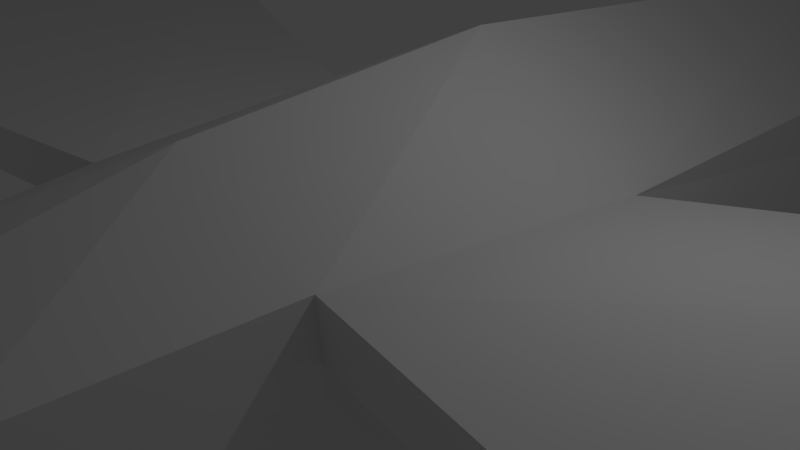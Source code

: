 # Source: smok_ver_1.blend  (saved by Blender 2.76.0; exported with 4.5.12 LTS)
import bpy
from mathutils import Matrix  # noqa: F401  (used for matrix-valued properties, if any)

bpy.ops.wm.read_factory_settings(use_empty=True)
scene = bpy.context.scene
scene.name = 'Scene'

# ---- collections
col_collection_1 = bpy.data.collections.new('Collection 1'); scene.collection.children.link(col_collection_1)

# ---- materials (node trees are filled in below, after node groups)
mat_material = bpy.data.materials.new('Material')
mat_material.alpha_threshold = 0.0
mat_material.use_transparent_shadow = False
mat_material.roughness = 0.5
mat_material.line_color = (0.0, 0.0, 0.0, 1.0)

# ---- material node trees

# ---- world
world_world = bpy.data.worlds.new('World'); scene.world = world_world
world_world.color = (0.05088, 0.05088, 0.05088)
world_world.use_sun_shadow = False
world_world.sun_shadow_jitter_overblur = 0.0
world_world.cycles.sampling_method = 'MANUAL'
world_world.cycles.sample_map_resolution = 256

# ---- cameras
cam_camera = bpy.data.cameras.new('Camera')
cam_camera.clip_end = 100.0
cam_camera.lens = 35.0
cam_camera.sensor_width = 32.0
cam_camera.sensor_height = 18.0
cam_camera.ortho_scale = 7.314
cam_camera.dof.focus_distance = 0.0
cam_camera.dof.aperture_fstop = 128.0

# ---- lights
light_lamp = bpy.data.lights.new('Lamp', 'POINT')
light_lamp.transmission_factor = 0.0
light_lamp.cutoff_distance = 30.0
light_lamp.energy = 100.0
light_lamp.shadow_buffer_clip_start = 1.001
light_lamp.shadow_soft_size = 0.1
light_lamp.shadow_maximum_resolution = 0.006
light_lamp.use_absolute_resolution = True
light_lamp.cycles.use_multiple_importance_sampling = False

# ---- meshes
me_cube = bpy.data.meshes.new('Cube')
me_cube.from_pydata([(-1.122, -9.603, -0.7341), (-1.122, -7.603, -0.464), (-1.122, -9.603, 0.3329), (-1.122, -7.603, 0.4276), (-1.695, -5.614, -0.8093), (-1.695, -5.614, 1.223), (-1.091, -11.2, -0.2673), (-1.091, -11.2, 1.428), (-1.091, -11.91, -0.3493), (-1.091, -11.91, 1.596), (-0.7282, -13.53, -0.02586), (-0.7282, -13.53, 0.9541), (-0.7282, -14.91, 0.1039), (-0.7282, -14.91, 0.7836), (-2.357, -2.552, -1.378), (-2.133, -2.552, 1.383), (-2.742, 1.93, -1.305), (-2.518, 1.93, 1.027), (-1.948, 12.55, -1.141), (-1.948, 12.55, 0.3444), (-0.9215, 16.73, -0.6901), (-0.9215, 16.73, 0.08853), (-0.5505, 22.23, -0.319), (-0.5505, 22.23, 0.1576), (-0.3779, 26.05, -0.1654), (-0.3779, 26.05, 0.1411), (-0.2949, 30.45, -0.08241), (-0.2949, 30.45, 0.04383), (-0.2241, 32.83, -0.1025), (-0.2241, 32.83, -0.008724), (-0.4271, 33.3, -0.09635), (-0.4271, 33.3, 0.09322), (-0.5133, 34.12, -0.004768), (-0.5133, 34.12, 0.1638), (-1.248, 35.28, -0.03987), (-1.248, 35.28, 0.2167), (-0.9761, 36.16, -0.144), (-0.9761, 36.16, 0.1147), (-0.2667, 36.38, -0.1377), (-0.2667, 36.38, 0.05566), (-0.2111, 37.17, -0.04898), (-0.2111, 37.17, 0.08396), (-2.582, 1.93, 0.3676), (-2.192, -2.552, 0.6537), (-10.66, -4.429, 1.355), (-10.59, -4.429, 1.86), (-11.12, 5.115, 1.157), (-11.04, 5.115, 1.614), (-20.05, -7.515, 2.091), (-19.98, -7.515, 2.596), (-20.51, 3.168, 1.893), (-20.43, 3.168, 2.35), (-30.59, -0.8266, 3.349), (-30.52, -0.8266, 3.854), (-32.16, 10.61, 3.151), (-32.09, 10.61, 3.608), (0.0, -7.603, -1.0), (0.0, -9.603, -1.0), (1.122, -9.603, -0.7341), (1.122, -7.603, -0.464), (0.0, -7.603, 1.0), (0.0, -9.603, 1.0), (1.122, -9.603, 0.3329), (1.122, -7.603, 0.4276), (0.0, -5.614, -1.573), (1.695, -5.614, -0.8093), (0.0, -5.614, 1.573), (1.695, -5.614, 1.223), (0.0, -11.2, -0.5333), (1.091, -11.2, -0.2673), (0.0, -11.2, 1.834), (1.091, -11.2, 1.428), (0.0, -11.91, -0.5333), (1.091, -11.91, -0.3493), (0.0, -11.91, 1.834), (1.091, -11.91, 1.596), (0.0, -13.53, -0.3329), (0.7282, -13.53, -0.02586), (0.0, -13.53, 1.148), (0.7282, -13.53, 0.9541), (0.0, -14.91, -0.01917), (0.7282, -14.91, 0.1039), (0.0, -14.91, 0.9778), (0.7282, -14.91, 0.7836), (0.0, -2.552, -2.235), (2.357, -2.552, -1.378), (0.0, -2.552, 2.235), (2.133, -2.552, 1.383), (0.0, 1.93, -2.621), (2.742, 1.93, -1.305), (0.0, 1.93, 2.621), (2.518, 1.93, 1.027), (0.0, 12.55, -1.827), (1.948, 12.55, -1.141), (0.0, 12.55, 1.827), (1.948, 12.55, 0.3444), (0.0, 16.73, -0.7999), (0.9215, 16.73, -0.6901), (0.0, 16.73, 0.8), (0.9215, 16.73, 0.08853), (0.0, 22.23, -0.4289), (0.5505, 22.23, -0.319), (0.0, 22.23, 0.4289), (0.5505, 22.23, 0.1576), (0.0, 26.05, -0.2563), (0.3779, 26.05, -0.1654), (0.0, 26.05, 0.2563), (0.3779, 26.05, 0.1411), (0.0, 30.45, -0.1733), (0.2949, 30.45, -0.08241), (0.0, 30.45, 0.1733), (0.2949, 30.45, 0.04383), (0.0, 32.83, -0.1025), (0.2241, 32.83, -0.1025), (0.0, 32.83, 0.1026), (0.2241, 32.83, -0.008724), (0.0, 33.3, -0.3055), (0.4271, 33.3, -0.09635), (0.0, 33.3, 0.3055), (0.4271, 33.3, 0.09322), (0.0, 34.12, -0.3916), (0.5133, 34.12, -0.004768), (0.0, 34.12, 0.3917), (0.5133, 34.12, 0.1638), (0.0, 35.28, -0.3052), (1.248, 35.28, -0.03987), (0.0, 35.28, 0.3053), (1.248, 35.28, 0.2167), (0.0, 36.16, -0.2316), (0.9761, 36.16, -0.144), (0.0, 36.16, 0.2317), (0.9761, 36.16, 0.1147), (0.0, 36.38, -0.2316), (0.2667, 36.38, -0.1377), (0.0, 36.38, 0.2317), (0.2667, 36.38, 0.05566), (0.0, 37.17, -0.1429), (0.2111, 37.17, -0.04898), (0.0, 37.17, 0.1429), (0.2111, 37.17, 0.08396), (2.582, 1.93, 0.3676), (2.192, -2.552, 0.6537), (10.66, -4.429, 1.355), (10.59, -4.429, 1.86), (11.12, 5.115, 1.157), (11.04, 5.115, 1.614), (20.05, -7.515, 2.091), (19.98, -7.515, 2.596), (20.51, 3.168, 1.893), (20.43, 3.168, 2.35), (30.59, -0.8266, 3.349), (30.52, -0.8266, 3.854), (32.16, 10.61, 3.151), (32.09, 10.61, 3.608)], [], [(56, 57, 0, 1), (60, 3, 2, 61), (61, 2, 7, 70), (0, 2, 3, 1), (56, 1, 4, 64), (4, 5, 15, 43, 14), (3, 60, 66, 5), (1, 3, 5, 4), (70, 7, 9, 74), (2, 0, 6, 7), (0, 57, 68, 6), (9, 8, 10, 11), (7, 6, 8, 9), (6, 68, 72, 8), (11, 10, 12, 13), (8, 72, 76, 10), (74, 9, 11, 78), (80, 82, 13, 12), (10, 76, 80, 12), (78, 11, 13, 82), (64, 4, 14, 84), (5, 66, 86, 15), (16, 42, 17, 19, 18), (14, 43, 42, 16), (84, 14, 16, 88), (15, 86, 90, 17), (19, 94, 98, 21), (88, 16, 18, 92), (17, 90, 94, 19), (20, 21, 23, 22), (18, 19, 21, 20), (92, 18, 20, 96), (22, 23, 25, 24), (96, 20, 22, 100), (21, 98, 102, 23), (25, 106, 110, 27), (100, 22, 24, 104), (23, 102, 106, 25), (26, 27, 29, 28), (24, 25, 27, 26), (104, 24, 26, 108), (112, 28, 30, 116), (108, 26, 28, 112), (27, 110, 114, 29), (31, 118, 122, 33), (29, 114, 118, 31), (28, 29, 31, 30), (32, 33, 35, 34), (30, 31, 33, 32), (116, 30, 32, 120), (35, 126, 130, 37), (120, 32, 34, 124), (33, 122, 126, 35), (34, 35, 37, 36), (124, 34, 36, 128), (38, 39, 41, 40), (36, 37, 39, 38), (128, 36, 38, 132), (37, 130, 134, 39), (138, 136, 40, 41), (132, 38, 40, 136), (39, 134, 138, 41), (43, 15, 45, 44), (45, 47, 51, 49), (15, 17, 47, 45), (17, 42, 46, 47), (42, 43, 44, 46), (50, 48, 52, 54), (44, 45, 49, 48), (46, 44, 48, 50), (47, 46, 50, 51), (52, 53, 55, 54), (51, 50, 54, 55), (49, 51, 55, 53), (48, 49, 53, 52), (56, 59, 58, 57), (60, 61, 62, 63), (61, 70, 71, 62), (58, 59, 63, 62), (56, 64, 65, 59), (65, 85, 141, 87, 67), (63, 67, 66, 60), (59, 65, 67, 63), (70, 74, 75, 71), (62, 71, 69, 58), (58, 69, 68, 57), (75, 79, 77, 73), (71, 75, 73, 69), (69, 73, 72, 68), (79, 83, 81, 77), (73, 77, 76, 72), (74, 78, 79, 75), (80, 81, 83, 82), (77, 81, 80, 76), (78, 82, 83, 79), (64, 84, 85, 65), (67, 87, 86, 66), (89, 93, 95, 91, 140), (85, 89, 140, 141), (84, 88, 89, 85), (87, 91, 90, 86), (95, 99, 98, 94), (88, 92, 93, 89), (91, 95, 94, 90), (97, 101, 103, 99), (93, 97, 99, 95), (92, 96, 97, 93), (101, 105, 107, 103), (96, 100, 101, 97), (99, 103, 102, 98), (107, 111, 110, 106), (100, 104, 105, 101), (103, 107, 106, 102), (109, 113, 115, 111), (105, 109, 111, 107), (104, 108, 109, 105), (112, 116, 117, 113), (108, 112, 113, 109), (111, 115, 114, 110), (119, 123, 122, 118), (115, 119, 118, 114), (113, 117, 119, 115), (121, 125, 127, 123), (117, 121, 123, 119), (116, 120, 121, 117), (127, 131, 130, 126), (120, 124, 125, 121), (123, 127, 126, 122), (125, 129, 131, 127), (124, 128, 129, 125), (133, 137, 139, 135), (129, 133, 135, 131), (128, 132, 133, 129), (131, 135, 134, 130), (138, 139, 137, 136), (132, 136, 137, 133), (135, 139, 138, 134), (141, 142, 143, 87), (143, 147, 149, 145), (87, 143, 145, 91), (91, 145, 144, 140), (140, 144, 142, 141), (148, 152, 150, 146), (142, 146, 147, 143), (144, 148, 146, 142), (145, 149, 148, 144), (150, 152, 153, 151), (149, 153, 152, 148), (147, 151, 153, 149), (146, 150, 151, 147)])
me_cube.materials.append(mat_material)
me_cube.use_remesh_preserve_volume = False
me_cube.use_remesh_preserve_attributes = False
me_cube.use_mirror_vertex_groups = False
me_cube.update()
arm_armature = bpy.data.armatures.new('Armature')  # bones are not reproduced

# ---- objects
ob_empty = bpy.data.objects.new('Empty', None)
ob_armature = bpy.data.objects.new('Armature', arm_armature)
ob_dragonmodel1 = bpy.data.objects.new('DragonModel1', me_cube)
ob_lamp = bpy.data.objects.new('Lamp', light_lamp)
ob_camera = bpy.data.objects.new('Camera', cam_camera)

# ---- transforms, parenting, visibility, modifiers, constraints
ob_empty.location = (15.28, -11.14, -9.677)
ob_empty.empty_image_offset = (0.0, 0.0)
ob_empty.lineart.crease_threshold = 0.0
ob_armature.location = (0.0, 0.0, 0.0)
ob_armature.lineart.crease_threshold = 0.0
ob_dragonmodel1.parent = ob_armature
ob_dragonmodel1.location = (0.0, 0.0, 0.0)
ob_dragonmodel1.lock_rotations_4d = False
ob_dragonmodel1.empty_display_type = 'ARROWS'
ob_dragonmodel1.lineart.crease_threshold = 0.0
_vg = ob_dragonmodel1.vertex_groups.new(name='Torso')
for _i, _w in zip([1, 3, 4, 5, 14, 15, 16, 43, 56, 59, 60, 63, 64, 65, 66, 67, 84, 85, 86, 87, 88, 90, 141], [0.07371, 0.07292, 0.856, 0.805, 0.7071, 0.07938, 0.01776, 0.1027, 0.05893, 0.07094, 0.05412, 0.07318, 0.8932, 0.8149, 0.8692, 0.8202, 0.8087, 0.1828, 0.695, 0.183, 0.01919, 0.002503, 0.1829]): _vg.add([_i], _w, 'REPLACE')
_vg = ob_dragonmodel1.vertex_groups.new(name='Neck')
for _i, _w in zip([0, 1, 2, 3, 4, 5, 6, 7, 8, 9, 56, 57, 58, 59, 60, 61, 62, 63, 64, 65, 66, 67, 68, 69, 70, 71, 72, 73, 74, 75], [0.8858, 0.9155, 0.9038, 0.9142, 0.1019, 0.09531, 0.1396, 0.1126, 0.04042, 0.03664, 0.9332, 0.8924, 0.8858, 0.9154, 0.9401, 0.9617, 0.9038, 0.9142, 0.08297, 0.1014, 0.09071, 0.09495, 0.1096, 0.1396, 0.1062, 0.1126, 0.00906, 0.04042, 0.02311, 0.03664]): _vg.add([_i], _w, 'REPLACE')
_vg = ob_dragonmodel1.vertex_groups.new(name='Head')
for _i, _w in zip([0, 2, 6, 7, 8, 9, 10, 11, 12, 13, 57, 58, 61, 62, 68, 69, 70, 71, 72, 73, 74, 75, 76, 77, 78, 79, 80, 81, 82, 83], [0.1061, 0.09026, 0.8594, 0.8869, 0.9545, 0.9565, 0.9969, 0.9963, 0.9994, 0.9993, 0.1007, 0.1061, 0.02313, 0.09026, 0.8895, 0.8594, 0.8935, 0.8869, 0.9702, 0.9545, 0.9633, 0.9565, 0.998, 0.9969, 0.9975, 0.9963, 0.9996, 0.9994, 0.9995, 0.9993]): _vg.add([_i], _w, 'REPLACE')
_vg = ob_dragonmodel1.vertex_groups.new(name='Wing right')
for _i, _w in zip([4, 5, 14, 15, 16, 17, 42, 43, 46, 47, 50, 51, 86, 90], [0.006764, 0.08655, 0.1845, 0.841, 0.08494, 0.493, 0.2469, 0.8039, 0.2412, 0.273, 0.008144, 0.00742, 0.1267, 0.07421]): _vg.add([_i], _w, 'REPLACE')
_vg = ob_dragonmodel1.vertex_groups.new(name='Wing right2')
for _i, _w in zip([43, 44, 45, 46, 47, 48, 49, 50, 51], [0.0009846, 0.9972, 0.9982, 0.554, 0.5243, 0.502, 0.9945, 0.245, 0.2613]): _vg.add([_i], _w, 'REPLACE')
_vg = ob_dragonmodel1.vertex_groups.new(name='Wing right3')
for _i, _w in zip([46, 47, 48, 50, 51, 52, 53, 54, 55], [0.1157, 0.1135, 0.498, 0.7156, 0.6999, 0.9996, 0.9989, 1.167, 1.174]): _vg.add([_i], _w, 'REPLACE')
_vg = ob_dragonmodel1.vertex_groups.new(name='Torso2')
for _i, _w in zip([14, 15, 16, 17, 42, 43, 46, 47, 84, 85, 86, 87, 88, 89, 90, 91, 140, 141, 144, 145], [0.07476, 0.04122, 0.8514, 0.4508, 0.7018, 0.05909, 0.08673, 0.08694, 0.06301, 0.07128, 0.05859, 0.07128, 0.9217, 0.9041, 0.8598, 0.856, 0.8726, 0.07128, 0.1321, 0.1366]): _vg.add([_i], _w, 'REPLACE')
_vg = ob_dragonmodel1.vertex_groups.new(name='Tail')
for _i, _w in zip([18, 19, 20, 21, 92, 93, 94, 95, 96, 97, 98, 99], [0.9837, 0.9854, 0.9932, 0.9931, 0.987, 0.984, 0.9876, 0.9846, 0.9939, 0.9932, 0.9955, 0.9931]): _vg.add([_i], _w, 'REPLACE')
_vg = ob_dragonmodel1.vertex_groups.new(name='Tail2')
for _i, _w in zip([22, 23, 100, 101, 102, 103], [0.9914, 0.9925, 0.9946, 0.9914, 0.9957, 0.9925]): _vg.add([_i], _w, 'REPLACE')
_vg = ob_dragonmodel1.vertex_groups.new(name='Tail3')
for _i, _w in zip([24, 25, 104, 105, 106, 107], [0.4404, 0.442, 0.07932, 0.4404, 0.07028, 0.442]): _vg.add([_i], _w, 'REPLACE')
_vg = ob_dragonmodel1.vertex_groups.new(name='Tail4')
for _i, _w in zip([24, 25, 26, 27, 104, 105, 106, 107, 108, 109, 110, 111], [0.5578, 0.5563, 0.9972, 0.9974, 0.9194, 0.5578, 0.9285, 0.5563, 0.9988, 0.9972, 0.999, 0.9974]): _vg.add([_i], _w, 'REPLACE')
_vg = ob_dragonmodel1.vertex_groups.new(name='Tail5')
for _i, _w in zip([28, 29, 30, 31, 32, 33, 34, 35, 36, 37, 38, 39, 40, 41, 112, 113, 114, 115, 116, 117, 118, 119, 120, 121, 122, 123, 124, 125, 126, 127, 128, 129, 130, 131, 132, 133, 134, 135, 136, 137, 138, 139], [0.9962, 0.9962, 0.9996, 0.9997, 1.0, 1.0, 1.0, 1.0, 1.0, 1.0, 1.0, 1.0, 1.0, 1.0, 0.999, 0.9962, 0.999, 0.9962, 0.9999, 0.9996, 0.9999, 0.9997, 1.0, 1.0, 1.0, 1.0, 1.0, 1.0, 1.0, 1.0, 1.0, 1.0, 1.0, 1.0, 1.0, 1.0, 1.0, 1.0, 1.0, 1.0, 1.0, 1.0]): _vg.add([_i], _w, 'REPLACE')
_vg = ob_dragonmodel1.vertex_groups.new(name='Wing left')
for _i, _w in zip([65, 67, 84, 85, 86, 87, 89, 91, 140, 141, 144, 145], [0.06904, 0.06775, 0.08984, 0.6943, 0.1026, 0.6941, 0.04353, 0.07581, 0.06729, 0.6941, 0.197, 0.2248]): _vg.add([_i], _w, 'REPLACE')
_vg = ob_dragonmodel1.vertex_groups.new(name='Wing left2')
for _i, _w in zip([142, 143, 144, 145, 146, 147, 148, 149], [0.9972, 0.9982, 0.5539, 0.5243, 0.502, 0.9945, 0.245, 0.2613]): _vg.add([_i], _w, 'REPLACE')
_vg = ob_dragonmodel1.vertex_groups.new(name='Wing left3')
for _i, _w in zip([144, 145, 146, 148, 149, 150, 151, 152, 153], [0.1157, 0.1135, 0.498, 0.7156, 0.6999, 0.9996, 0.9989, 1.167, 1.174]): _vg.add([_i], _w, 'REPLACE')
_m = ob_dragonmodel1.modifiers.new('Armature', 'ARMATURE')
_m.object = ob_armature
ob_lamp.location = (4.076, 1.005, 5.904)
ob_lamp.rotation_euler = (0.6503, 0.05522, 1.866)
ob_lamp.lock_rotations_4d = False
ob_lamp.empty_display_type = 'ARROWS'
ob_lamp.color = (0.0, 0.0, 0.0, 0.0)
ob_lamp.lineart.crease_threshold = 0.0
ob_camera.location = (7.481, -6.508, 5.344)
ob_camera.rotation_euler = (1.109, 0.01082, 0.8149)
ob_camera.lock_rotations_4d = False
ob_camera.empty_display_type = 'ARROWS'
ob_camera.color = (0.0, 0.0, 0.0, 0.0)
ob_camera.display_type = 'WIRE'
ob_camera.lineart.crease_threshold = 0.0

# ---- collection membership
col_collection_1.objects.link(ob_empty)
col_collection_1.objects.link(ob_armature)
col_collection_1.objects.link(ob_dragonmodel1)
col_collection_1.objects.link(ob_lamp)
col_collection_1.objects.link(ob_camera)

# ---- scene / render settings (as saved in the file)
scene.camera = ob_camera
scene.frame_start = 0; scene.frame_end = 200; scene.frame_set(70)
scene.render.engine = 'BLENDER_EEVEE_NEXT'
scene.render.resolution_percentage = 50
scene.render.dither_intensity = 0.0
scene.cycles.use_denoising = False
scene.cycles.samples = 10
scene.cycles.sampling_pattern = 'TABULATED_SOBOL'
scene.cycles.light_sampling_threshold = 0.0
scene.cycles.use_adaptive_sampling = False
scene.cycles.use_light_tree = False
scene.cycles.blur_glossy = 0.0
scene.cycles.pixel_filter_type = 'GAUSSIAN'
scene.cycles.sample_clamp_indirect = 0.0
scene.view_settings.view_transform = 'Standard'
bpy.context.view_layer.update()
